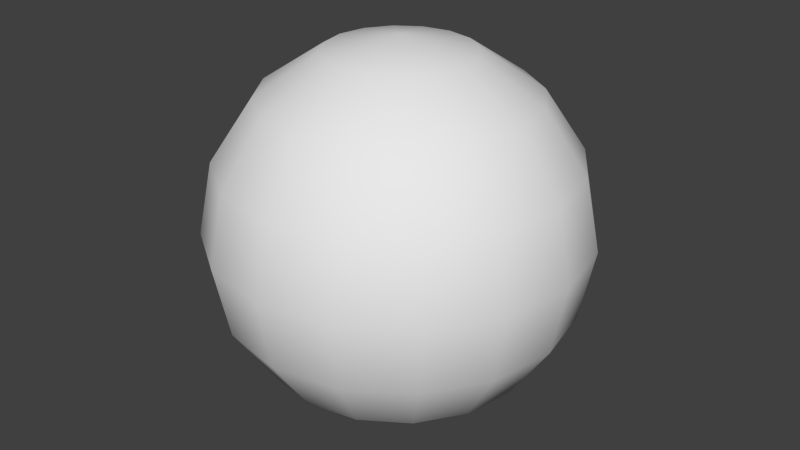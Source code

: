# Source: sphere.blend  (saved by Blender 2.63.0; exported with 4.5.12 LTS)
import bpy
from mathutils import Matrix  # noqa: F401  (used for matrix-valued properties, if any)

bpy.ops.wm.read_factory_settings(use_empty=True)
scene = bpy.context.scene
scene.name = 'Scene'

# ---- collections
col_collection_1 = bpy.data.collections.new('Collection 1'); scene.collection.children.link(col_collection_1)

# ---- world
world_world = bpy.data.worlds.new('World'); scene.world = world_world
world_world.color = (0.05088, 0.05088, 0.05088)
world_world.use_sun_shadow = False
world_world.sun_shadow_jitter_overblur = 0.0
world_world.cycles.sampling_method = 'MANUAL'
world_world.cycles.sample_map_resolution = 256

# ---- meshes
me_sphere_003 = bpy.data.meshes.new('Sphere.003')
me_sphere_003.from_pydata([(-0.3827, 0.0, 0.9239), (-0.7071, 0.0, 0.7071), (-0.9239, 0.0, 0.3827), (-1.0, 0.0, -4.371e-08), (-0.9239, 0.0, -0.3827), (-0.7071, 0.0, -0.7071), (-0.3827, 0.0, -0.9239), (-0.3536, 0.1464, 0.9239), (-0.6533, 0.2706, 0.7071), (-0.8536, 0.3536, 0.3827), (-0.9239, 0.3827, -5.96e-08), (-0.8536, 0.3536, -0.3827), (-0.6533, 0.2706, -0.7071), (-0.3536, 0.1464, -0.9239), (-0.2706, 0.2706, 0.9239), (-0.5, 0.5, 0.7071), (-0.6533, 0.6533, 0.3827), (-0.7071, 0.7071, -5.96e-08), (-0.6533, 0.6533, -0.3827), (-0.5, 0.5, -0.7071), (-0.2706, 0.2706, -0.9239), (-0.1464, 0.3536, 0.9239), (-0.2706, 0.6533, 0.7071), (-0.3536, 0.8536, 0.3827), (-0.3827, 0.9239, -5.96e-08), (-0.3536, 0.8536, -0.3827), (-0.2706, 0.6533, -0.7071), (-0.1464, 0.3536, -0.9239), (-1.212e-07, 0.3827, 0.9239), (-1.361e-07, 0.7071, 0.7071), (-1.212e-07, 0.9239, 0.3827), (-1.212e-07, 1.0, -5.96e-08), (-1.212e-07, 0.9239, -0.3827), (-1.361e-07, 0.7071, -0.7071), (-1.361e-07, 0.3827, -0.9239), (-2.088e-07, -1.395e-07, 1.0), (0.1464, 0.3536, 0.9239), (0.2706, 0.6533, 0.7071), (0.3536, 0.8536, 0.3827), (0.3827, 0.9239, -5.96e-08), (0.3536, 0.8536, -0.3827), (0.2706, 0.6533, -0.7071), (0.1464, 0.3536, -0.9239), (0.2706, 0.2706, 0.9239), (0.5, 0.5, 0.7071), (0.6533, 0.6533, 0.3827), (0.7071, 0.7071, -5.96e-08), (0.6533, 0.6533, -0.3827), (0.5, 0.5, -0.7071), (0.2706, 0.2706, -0.9239), (0.3536, 0.1464, 0.9239), (0.6533, 0.2706, 0.7071), (0.8536, 0.3536, 0.3827), (0.9239, 0.3827, -5.96e-08), (0.8536, 0.3536, -0.3827), (0.6533, 0.2706, -0.7071), (0.3536, 0.1464, -0.9239), (0.3827, -2.98e-08, 0.9239), (0.7071, -2.98e-08, 0.7071), (0.9239, -8.941e-08, 0.3827), (1.0, -2.98e-08, -5.96e-08), (0.9239, -8.941e-08, -0.3827), (0.7071, -2.98e-08, -0.7071), (0.3827, -2.98e-08, -0.9239), (0.3536, -0.1464, 0.9239), (0.6533, -0.2706, 0.7071), (0.8536, -0.3536, 0.3827), (0.9239, -0.3827, -5.96e-08), (0.8536, -0.3536, -0.3827), (0.6533, -0.2706, -0.7071), (0.3536, -0.1464, -0.9239), (0.2706, -0.2706, 0.9239), (0.5, -0.5, 0.7071), (0.6533, -0.6533, 0.3827), (0.7071, -0.7071, -5.96e-08), (0.6533, -0.6533, -0.3827), (0.5, -0.5, -0.7071), (0.2706, -0.2706, -0.9239), (0.1464, -0.3536, 0.9239), (0.2706, -0.6533, 0.7071), (0.3536, -0.8536, 0.3827), (0.3827, -0.9239, -5.96e-08), (0.3536, -0.8536, -0.3827), (0.2706, -0.6533, -0.7071), (0.1464, -0.3536, -0.9239), (-1.659e-07, -0.3827, 0.9239), (-1.659e-07, -0.7071, 0.7071), (-2.404e-07, -0.9239, 0.3827), (-1.808e-07, -1.0, -5.96e-08), (-2.404e-07, -0.9239, -0.3827), (-1.659e-07, -0.7071, -0.7071), (-1.659e-07, -0.3827, -0.9239), (-0.1464, -0.3536, 0.9239), (-0.2706, -0.6533, 0.7071), (-0.3536, -0.8536, 0.3827), (-0.3827, -0.9239, -5.96e-08), (-0.3536, -0.8536, -0.3827), (-0.2706, -0.6533, -0.7071), (-0.1464, -0.3536, -0.9239), (-1.51e-07, 0.0, -1.0), (-0.2706, -0.2706, 0.9239), (-0.5, -0.5, 0.7071), (-0.6533, -0.6533, 0.3827), (-0.7071, -0.7071, -5.96e-08), (-0.6533, -0.6533, -0.3827), (-0.5, -0.5, -0.7071), (-0.2706, -0.2706, -0.9239), (-0.3536, -0.1464, 0.9239), (-0.6533, -0.2706, 0.7071), (-0.8536, -0.3536, 0.3827), (-0.9239, -0.3827, -5.96e-08), (-0.8536, -0.3536, -0.3827), (-0.6533, -0.2706, -0.7071), (-0.3536, -0.1464, -0.9239)], [], [(9, 10, 3), (12, 13, 6), (8, 9, 1), (11, 12, 5), (7, 8, 0), (10, 11, 4), (15, 16, 8), (18, 19, 12), (14, 15, 7), (17, 18, 11), (16, 17, 10), (19, 20, 13), (22, 23, 15), (25, 26, 19), (21, 22, 14), (24, 25, 18), (23, 24, 17), (26, 27, 20), (29, 30, 23), (32, 33, 26), (28, 29, 21), (31, 32, 25), (30, 31, 24), (33, 34, 27), (37, 38, 30), (40, 41, 33), (36, 37, 28), (39, 40, 32), (38, 39, 30), (41, 42, 34), (44, 45, 38), (47, 48, 41), (43, 44, 36), (46, 47, 40), (45, 46, 38), (48, 49, 42), (51, 52, 45), (54, 55, 48), (50, 51, 43), (53, 54, 47), (52, 53, 45), (55, 56, 49), (58, 59, 52), (61, 62, 55), (57, 58, 50), (60, 61, 54), (59, 60, 52), (62, 63, 56), (65, 66, 59), (68, 69, 61), (64, 65, 57), (67, 68, 61), (66, 67, 59), (69, 70, 63), (72, 73, 66), (75, 76, 68), (71, 72, 64), (74, 75, 68), (73, 74, 66), (76, 77, 70), (79, 80, 73), (82, 83, 75), (78, 79, 72), (81, 82, 75), (80, 81, 73), (83, 84, 77), (86, 87, 80), (89, 90, 82), (85, 86, 78), (88, 89, 82), (87, 88, 80), (90, 91, 84), (93, 94, 87), (96, 97, 89), (92, 93, 85), (95, 96, 89), (94, 95, 87), (97, 98, 91), (101, 102, 94), (104, 105, 96), (100, 101, 92), (103, 104, 96), (102, 103, 94), (105, 106, 98), (108, 109, 102), (111, 112, 104), (107, 108, 101), (110, 111, 104), (109, 110, 102), (112, 113, 105), (35, 7, 0), (13, 99, 6), (20, 99, 13), (35, 14, 7), (27, 99, 20), (35, 21, 14), (34, 99, 27), (35, 28, 21), (42, 99, 34), (35, 36, 28), (49, 99, 42), (35, 43, 36), (56, 99, 49), (35, 50, 43), (63, 99, 56), (35, 57, 50), (70, 99, 63), (35, 64, 57), (77, 99, 70), (35, 71, 64), (84, 99, 77), (35, 78, 71), (91, 99, 84), (35, 85, 78), (98, 99, 91), (35, 92, 85), (106, 99, 98), (35, 100, 92), (113, 99, 106), (35, 107, 100), (1, 2, 109), (4, 5, 111), (0, 1, 108), (3, 4, 110), (6, 99, 113), (35, 0, 107), (2, 3, 110), (5, 6, 112), (2, 9, 3), (5, 12, 6), (9, 2, 1), (4, 11, 5), (8, 1, 0), (3, 10, 4), (16, 9, 8), (11, 18, 12), (15, 8, 7), (10, 17, 11), (9, 16, 10), (12, 19, 13), (23, 16, 15), (18, 25, 19), (22, 15, 14), (17, 24, 18), (16, 23, 17), (19, 26, 20), (22, 29, 23), (25, 32, 26), (29, 22, 21), (24, 31, 25), (23, 30, 24), (26, 33, 27), (29, 37, 30), (32, 40, 33), (37, 29, 28), (31, 39, 32), (39, 31, 30), (33, 41, 34), (37, 44, 38), (40, 47, 41), (44, 37, 36), (39, 46, 40), (46, 39, 38), (41, 48, 42), (44, 51, 45), (47, 54, 48), (51, 44, 43), (46, 53, 47), (53, 46, 45), (48, 55, 49), (51, 58, 52), (54, 61, 55), (58, 51, 50), (53, 60, 54), (60, 53, 52), (55, 62, 56), (58, 65, 59), (69, 62, 61), (65, 58, 57), (60, 67, 61), (67, 60, 59), (62, 69, 63), (65, 72, 66), (76, 69, 68), (72, 65, 64), (67, 74, 68), (74, 67, 66), (69, 76, 70), (72, 79, 73), (83, 76, 75), (71, 78, 72), (74, 81, 75), (81, 74, 73), (76, 83, 77), (79, 86, 80), (90, 83, 82), (86, 79, 78), (81, 88, 82), (88, 81, 80), (83, 90, 84), (86, 93, 87), (97, 90, 89), (93, 86, 85), (88, 95, 89), (95, 88, 87), (90, 97, 91), (93, 101, 94), (105, 97, 96), (101, 93, 92), (95, 103, 96), (103, 95, 94), (97, 105, 98), (101, 108, 102), (112, 105, 104), (100, 107, 101), (103, 110, 104), (110, 103, 102), (113, 106, 105), (108, 1, 109), (5, 112, 111), (107, 0, 108), (4, 111, 110), (109, 2, 110), (6, 113, 112)])
me_sphere_003.polygons.foreach_set('use_smooth', [True] * 224)
_uv = me_sphere_003.uv_layers.new(name='UV coord')
_uv.uv.foreach_set('vector', [0.1875, 0.6913, 0.1875, 0.5, 0.25, 0.5, 0.1875, 0.1464, 0.1875, 0.03806, 0.25, 0.03806, 0.1875, 0.8536, 0.1875, 0.6913, 0.25, 0.8536, 0.1875, 0.3087, 0.1875, 0.1464, 0.25, 0.1464, 0.1875, 0.9619, 0.1875, 0.8536, 0.25, 0.9619, 0.1875, 0.5, 0.1875, 0.3087, 0.25, 0.3087, 0.125, 0.8536, 0.125, 0.6913, 0.1875, 0.8536, 0.125, 0.3087, 0.125, 0.1464, 0.1875, 0.1464, 0.125, 0.9619, 0.125, 0.8536, 0.1875, 0.9619, 0.125, 0.5, 0.125, 0.3087, 0.1875, 0.3087, 0.125, 0.6913, 0.125, 0.5, 0.1875, 0.5, 0.125, 0.1464, 0.125, 0.03806, 0.1875, 0.03806, 0.0625, 0.8536, 0.0625, 0.6913, 0.125, 0.8536, 0.0625, 0.3087, 0.0625, 0.1464, 0.125, 0.1464, 0.0625, 0.9619, 0.0625, 0.8536, 0.125, 0.9619, 0.0625, 0.5, 0.0625, 0.3087, 0.125, 0.3087, 0.0625, 0.6913, 0.0625, 0.5, 0.125, 0.5, 0.0625, 0.1464, 0.0625, 0.03806, 0.125, 0.03806, 1.672e-08, 0.8536, 1.511e-08, 0.6913, 0.0625, 0.6913, 2.664e-08, 0.3087, 4.455e-08, 0.1464, 0.0625, 0.1464, 1.681e-08, 0.9619, 1.672e-08, 0.8536, 0.0625, 0.9619, 1.929e-08, 0.5, 2.664e-08, 0.3087, 0.0625, 0.3087, 1.511e-08, 0.6913, 1.929e-08, 0.5, 0.0625, 0.5, 4.455e-08, 0.1464, 9.019e-08, 0.03806, 0.0625, 0.03806, 0.9375, 0.8536, 0.9375, 0.6913, 1.0, 0.6913, 0.9375, 0.3087, 0.9375, 0.1464, 1.0, 0.1464, 0.9375, 0.9619, 0.9375, 0.8536, 1.0, 0.9619, 0.9375, 0.5, 0.9375, 0.3087, 1.0, 0.3087, 0.9375, 0.6913, 0.9375, 0.5, 1.0, 0.6913, 0.9375, 0.1464, 0.9375, 0.03806, 1.0, 0.03806, 0.875, 0.8536, 0.875, 0.6913, 0.9375, 0.6913, 0.875, 0.3087, 0.875, 0.1464, 0.9375, 0.1464, 0.875, 0.9619, 0.875, 0.8536, 0.9375, 0.9619, 0.875, 0.5, 0.875, 0.3087, 0.9375, 0.3087, 0.875, 0.6913, 0.875, 0.5, 0.9375, 0.6913, 0.875, 0.1464, 0.875, 0.03806, 0.9375, 0.03806, 0.8125, 0.8536, 0.8125, 0.6913, 0.875, 0.6913, 0.8125, 0.3087, 0.8125, 0.1464, 0.875, 0.1464, 0.8125, 0.9619, 0.8125, 0.8536, 0.875, 0.9619, 0.8125, 0.5, 0.8125, 0.3087, 0.875, 0.3087, 0.8125, 0.6913, 0.8125, 0.5, 0.875, 0.6913, 0.8125, 0.1464, 0.8125, 0.03806, 0.875, 0.03806, 0.75, 0.8536, 0.75, 0.6913, 0.8125, 0.6913, 0.75, 0.3087, 0.75, 0.1464, 0.8125, 0.1464, 0.75, 0.9619, 0.75, 0.8536, 0.8125, 0.9619, 0.75, 0.5, 0.75, 0.3087, 0.8125, 0.3087, 0.75, 0.6913, 0.75, 0.5, 0.8125, 0.6913, 0.75, 0.1464, 0.75, 0.03806, 0.8125, 0.03806, 0.6875, 0.8536, 0.6875, 0.6913, 0.75, 0.6913, 0.6875, 0.3087, 0.6875, 0.1464, 0.75, 0.3087, 0.6875, 0.9619, 0.6875, 0.8536, 0.75, 0.9619, 0.6875, 0.5, 0.6875, 0.3087, 0.75, 0.3087, 0.6875, 0.6913, 0.6875, 0.5, 0.75, 0.6913, 0.6875, 0.1464, 0.6875, 0.03806, 0.75, 0.03806, 0.625, 0.8536, 0.625, 0.6913, 0.6875, 0.6913, 0.625, 0.3087, 0.625, 0.1464, 0.6875, 0.3087, 0.625, 0.9619, 0.625, 0.8536, 0.6875, 0.9619, 0.625, 0.5, 0.625, 0.3087, 0.6875, 0.3087, 0.625, 0.6913, 0.625, 0.5, 0.6875, 0.6913, 0.625, 0.1464, 0.625, 0.03806, 0.6875, 0.03806, 0.5625, 0.8536, 0.5625, 0.6913, 0.625, 0.6913, 0.5625, 0.3087, 0.5625, 0.1464, 0.625, 0.3087, 0.5625, 0.9619, 0.5625, 0.8536, 0.625, 0.8536, 0.5625, 0.5, 0.5625, 0.3087, 0.625, 0.3087, 0.5625, 0.6913, 0.5625, 0.5, 0.625, 0.6913, 0.5625, 0.1464, 0.5625, 0.03806, 0.625, 0.03806, 0.5, 0.8536, 0.5, 0.6913, 0.5625, 0.6913, 0.5, 0.3087, 0.5, 0.1464, 0.5625, 0.3087, 0.5, 0.9619, 0.5, 0.8536, 0.5625, 0.9619, 0.5, 0.5, 0.5, 0.3087, 0.5625, 0.3087, 0.5, 0.6913, 0.5, 0.5, 0.5625, 0.6913, 0.5, 0.1464, 0.5, 0.03806, 0.5625, 0.03806, 0.4375, 0.8536, 0.4375, 0.6913, 0.5, 0.6913, 0.4375, 0.3087, 0.4375, 0.1464, 0.5, 0.3087, 0.4375, 0.9619, 0.4375, 0.8536, 0.5, 0.9619, 0.4375, 0.5, 0.4375, 0.3087, 0.5, 0.3087, 0.4375, 0.6913, 0.4375, 0.5, 0.5, 0.6913, 0.4375, 0.1464, 0.4375, 0.03806, 0.5, 0.03806, 0.375, 0.8536, 0.375, 0.6913, 0.4375, 0.6913, 0.375, 0.3087, 0.375, 0.1464, 0.4375, 0.3087, 0.375, 0.9619, 0.375, 0.8536, 0.4375, 0.9619, 0.375, 0.5, 0.375, 0.3087, 0.4375, 0.3087, 0.375, 0.6913, 0.375, 0.5, 0.4375, 0.6913, 0.375, 0.1464, 0.375, 0.03806, 0.4375, 0.03806, 0.3125, 0.8536, 0.3125, 0.6913, 0.375, 0.6913, 0.3125, 0.3087, 0.3125, 0.1464, 0.375, 0.3087, 0.3125, 0.9619, 0.3125, 0.8536, 0.375, 0.8536, 0.3125, 0.5, 0.3125, 0.3087, 0.375, 0.3087, 0.3125, 0.6913, 0.3125, 0.5, 0.375, 0.6913, 0.3125, 0.1464, 0.3125, 0.03806, 0.375, 0.1464, 0.3109, 1.0, 0.1875, 0.9619, 0.25, 0.9619, 0.1875, 0.03806, 0.3078, -5.96e-08, 0.25, 0.03806, 0.125, 0.03806, 0.3078, -5.96e-08, 0.1875, 0.03806, 0.3109, 1.0, 0.125, 0.9619, 0.1875, 0.9619, 0.0625, 0.03806, 0.3078, -5.96e-08, 0.125, 0.03806, 0.3109, 1.0, 0.0625, 0.9619, 0.125, 0.9619, 9.019e-08, 0.03806, 0.3078, -5.96e-08, 0.0625, 0.03806, 0.3109, 1.0, 1.681e-08, 0.9619, 0.0625, 0.9619, 0.9375, 0.03806, 1.308, -5.96e-08, 1.0, 0.03806, 1.311, 1.0, 0.9375, 0.9619, 1.0, 0.9619, 0.875, 0.03806, 1.308, -5.96e-08, 0.9375, 0.03806, 1.311, 1.0, 0.875, 0.9619, 0.9375, 0.9619, 0.8125, 0.03806, 1.308, -5.96e-08, 0.875, 0.03806, 1.311, 1.0, 0.8125, 0.9619, 0.875, 0.9619, 0.75, 0.03806, 1.308, -5.96e-08, 0.8125, 0.03806, 1.311, 1.0, 0.75, 0.9619, 0.8125, 0.9619, 0.6875, 0.03806, 0.3078, -5.96e-08, 0.75, 0.03806, 0.3109, 1.0, 0.6875, 0.9619, 0.75, 0.9619, 0.625, 0.03806, 0.3078, -5.96e-08, 0.6875, 0.03806, 0.3109, 1.0, 0.625, 0.9619, 0.6875, 0.9619, 0.5625, 0.03806, 0.3078, -5.96e-08, 0.625, 0.03806, 0.3109, 1.0, 0.5625, 0.9619, 0.625, 0.9619, 0.5, 0.03806, 0.3078, -5.96e-08, 0.5625, 0.03806, 0.3109, 1.0, 0.5, 0.9619, 0.5625, 0.9619, 0.4375, 0.03806, 0.3078, -5.96e-08, 0.5, 0.03806, 0.3109, 1.0, 0.4375, 0.9619, 0.5, 0.9619, 0.375, 0.03806, 0.3078, -5.96e-08, 0.4375, 0.03806, 0.3109, 1.0, 0.375, 0.9619, 0.4375, 0.9619, 0.3125, 0.03806, 0.3078, -5.96e-08, 0.375, 0.03806, 0.3109, 1.0, 0.3125, 0.9619, 0.375, 0.9619, 0.25, 0.8536, 0.25, 0.6913, 0.3125, 0.6913, 0.25, 0.3087, 0.25, 0.1464, 0.3125, 0.3087, 0.25, 0.9619, 0.25, 0.8536, 0.3125, 0.8536, 0.25, 0.5, 0.25, 0.3087, 0.3125, 0.5, 0.25, 0.03806, 0.3078, -5.96e-08, 0.3125, 0.03806, 0.3109, 1.0, 0.25, 0.9619, 0.3125, 0.9619, 0.25, 0.6913, 0.25, 0.5, 0.3125, 0.5, 0.25, 0.1464, 0.25, 0.03806, 0.3125, 0.1464, 0.25, 0.6913, 0.1875, 0.6913, 0.25, 0.5, 0.25, 0.1464, 0.1875, 0.1464, 0.25, 0.03806, 0.1875, 0.6913, 0.25, 0.6913, 0.25, 0.8536, 0.25, 0.3087, 0.1875, 0.3087, 0.25, 0.1464, 0.1875, 0.8536, 0.25, 0.8536, 0.25, 0.9619, 0.25, 0.5, 0.1875, 0.5, 0.25, 0.3087, 0.125, 0.6913, 0.1875, 0.6913, 0.1875, 0.8536, 0.1875, 0.3087, 0.125, 0.3087, 0.1875, 0.1464, 0.125, 0.8536, 0.1875, 0.8536, 0.1875, 0.9619, 0.1875, 0.5, 0.125, 0.5, 0.1875, 0.3087, 0.1875, 0.6913, 0.125, 0.6913, 0.1875, 0.5, 0.1875, 0.1464, 0.125, 0.1464, 0.1875, 0.03806, 0.0625, 0.6913, 0.125, 0.6913, 0.125, 0.8536, 0.125, 0.3087, 0.0625, 0.3087, 0.125, 0.1464, 0.0625, 0.8536, 0.125, 0.8536, 0.125, 0.9619, 0.125, 0.5, 0.0625, 0.5, 0.125, 0.3087, 0.125, 0.6913, 0.0625, 0.6913, 0.125, 0.5, 0.125, 0.1464, 0.0625, 0.1464, 0.125, 0.03806, 0.0625, 0.8536, 1.672e-08, 0.8536, 0.0625, 0.6913, 0.0625, 0.3087, 2.664e-08, 0.3087, 0.0625, 0.1464, 1.672e-08, 0.8536, 0.0625, 0.8536, 0.0625, 0.9619, 0.0625, 0.5, 1.929e-08, 0.5, 0.0625, 0.3087, 0.0625, 0.6913, 1.511e-08, 0.6913, 0.0625, 0.5, 0.0625, 0.1464, 4.455e-08, 0.1464, 0.0625, 0.03806, 1.0, 0.8536, 0.9375, 0.8536, 1.0, 0.6913, 1.0, 0.3087, 0.9375, 0.3087, 1.0, 0.1464, 0.9375, 0.8536, 1.0, 0.8536, 1.0, 0.9619, 1.0, 0.5, 0.9375, 0.5, 1.0, 0.3087, 0.9375, 0.5, 1.0, 0.5, 1.0, 0.6913, 1.0, 0.1464, 0.9375, 0.1464, 1.0, 0.03806, 0.9375, 0.8536, 0.875, 0.8536, 0.9375, 0.6913, 0.9375, 0.3087, 0.875, 0.3087, 0.9375, 0.1464, 0.875, 0.8536, 0.9375, 0.8536, 0.9375, 0.9619, 0.9375, 0.5, 0.875, 0.5, 0.9375, 0.3087, 0.875, 0.5, 0.9375, 0.5, 0.9375, 0.6913, 0.9375, 0.1464, 0.875, 0.1464, 0.9375, 0.03806, 0.875, 0.8536, 0.8125, 0.8536, 0.875, 0.6913, 0.875, 0.3087, 0.8125, 0.3087, 0.875, 0.1464, 0.8125, 0.8536, 0.875, 0.8536, 0.875, 0.9619, 0.875, 0.5, 0.8125, 0.5, 0.875, 0.3087, 0.8125, 0.5, 0.875, 0.5, 0.875, 0.6913, 0.875, 0.1464, 0.8125, 0.1464, 0.875, 0.03806, 0.8125, 0.8536, 0.75, 0.8536, 0.8125, 0.6913, 0.8125, 0.3087, 0.75, 0.3087, 0.8125, 0.1464, 0.75, 0.8536, 0.8125, 0.8536, 0.8125, 0.9619, 0.8125, 0.5, 0.75, 0.5, 0.8125, 0.3087, 0.75, 0.5, 0.8125, 0.5, 0.8125, 0.6913, 0.8125, 0.1464, 0.75, 0.1464, 0.8125, 0.03806, 0.75, 0.8536, 0.6875, 0.8536, 0.75, 0.6913, 0.6875, 0.1464, 0.75, 0.1464, 0.75, 0.3087, 0.6875, 0.8536, 0.75, 0.8536, 0.75, 0.9619, 0.75, 0.5, 0.6875, 0.5, 0.75, 0.3087, 0.6875, 0.5, 0.75, 0.5, 0.75, 0.6913, 0.75, 0.1464, 0.6875, 0.1464, 0.75, 0.03806, 0.6875, 0.8536, 0.625, 0.8536, 0.6875, 0.6913, 0.625, 0.1464, 0.6875, 0.1464, 0.6875, 0.3087, 0.625, 0.8536, 0.6875, 0.8536, 0.6875, 0.9619, 0.6875, 0.5, 0.625, 0.5, 0.6875, 0.3087, 0.625, 0.5, 0.6875, 0.5, 0.6875, 0.6913, 0.6875, 0.1464, 0.625, 0.1464, 0.6875, 0.03806, 0.625, 0.8536, 0.5625, 0.8536, 0.625, 0.6913, 0.5625, 0.1464, 0.625, 0.1464, 0.625, 0.3087, 0.625, 0.9619, 0.5625, 0.9619, 0.625, 0.8536, 0.625, 0.5, 0.5625, 0.5, 0.625, 0.3087, 0.5625, 0.5, 0.625, 0.5, 0.625, 0.6913, 0.625, 0.1464, 0.5625, 0.1464, 0.625, 0.03806, 0.5625, 0.8536, 0.5, 0.8536, 0.5625, 0.6913, 0.5, 0.1464, 0.5625, 0.1464, 0.5625, 0.3087, 0.5, 0.8536, 0.5625, 0.8536, 0.5625, 0.9619, 0.5625, 0.5, 0.5, 0.5, 0.5625, 0.3087, 0.5, 0.5, 0.5625, 0.5, 0.5625, 0.6913, 0.5625, 0.1464, 0.5, 0.1464, 0.5625, 0.03806, 0.5, 0.8536, 0.4375, 0.8536, 0.5, 0.6913, 0.4375, 0.1464, 0.5, 0.1464, 0.5, 0.3087, 0.4375, 0.8536, 0.5, 0.8536, 0.5, 0.9619, 0.5, 0.5, 0.4375, 0.5, 0.5, 0.3087, 0.4375, 0.5, 0.5, 0.5, 0.5, 0.6913, 0.5, 0.1464, 0.4375, 0.1464, 0.5, 0.03806, 0.4375, 0.8536, 0.375, 0.8536, 0.4375, 0.6913, 0.375, 0.1464, 0.4375, 0.1464, 0.4375, 0.3087, 0.375, 0.8536, 0.4375, 0.8536, 0.4375, 0.9619, 0.4375, 0.5, 0.375, 0.5, 0.4375, 0.3087, 0.375, 0.5, 0.4375, 0.5, 0.4375, 0.6913, 0.4375, 0.1464, 0.375, 0.1464, 0.4375, 0.03806, 0.375, 0.8536, 0.3125, 0.8536, 0.375, 0.6913, 0.3125, 0.1464, 0.375, 0.1464, 0.375, 0.3087, 0.375, 0.9619, 0.3125, 0.9619, 0.375, 0.8536, 0.375, 0.5, 0.3125, 0.5, 0.375, 0.3087, 0.3125, 0.5, 0.375, 0.5, 0.375, 0.6913, 0.3125, 0.03806, 0.375, 0.03806, 0.375, 0.1464, 0.3125, 0.8536, 0.25, 0.8536, 0.3125, 0.6913, 0.25, 0.1464, 0.3125, 0.1464, 0.3125, 0.3087, 0.3125, 0.9619, 0.25, 0.9619, 0.3125, 0.8536, 0.25, 0.3087, 0.3125, 0.3087, 0.3125, 0.5, 0.3125, 0.6913, 0.25, 0.6913, 0.3125, 0.5, 0.25, 0.03806, 0.3125, 0.03806, 0.3125, 0.1464])
me_sphere_003.use_remesh_preserve_volume = False
me_sphere_003.use_remesh_preserve_attributes = False
me_sphere_003.use_mirror_vertex_groups = False
me_sphere_003.update()

# ---- objects
ob_sphere = bpy.data.objects.new('Sphere', me_sphere_003)

# ---- transforms, parenting, visibility, modifiers, constraints
ob_sphere.location = (0.0, 0.0, 0.0)
ob_sphere.lineart.crease_threshold = 0.0

# ---- collection membership
col_collection_1.objects.link(ob_sphere)

# ---- scene / render settings (as saved in the file)
scene.frame_start = 1; scene.frame_end = 250; scene.frame_set(1)
scene.render.engine = 'BLENDER_EEVEE_NEXT'
scene.render.image_settings.color_mode = 'RGB'
scene.render.image_settings.compression = 90
scene.render.resolution_percentage = 50
scene.render.dither_intensity = 0.0
scene.render.bake_margin = 2
scene.render.bake_bias = 0.0
scene.cycles.use_denoising = False
scene.cycles.samples = 10
scene.cycles.sampling_pattern = 'TABULATED_SOBOL'
scene.cycles.light_sampling_threshold = 0.0
scene.cycles.use_adaptive_sampling = False
scene.cycles.use_light_tree = False
scene.cycles.blur_glossy = 0.0
scene.cycles.volume_bounces = 1
scene.cycles.pixel_filter_type = 'GAUSSIAN'
scene.cycles.sample_clamp_indirect = 0.0
scene.view_settings.view_transform = 'Standard'
bpy.context.view_layer.update()

# ---- added for rendering (the .blend has no active camera and no usable light): camera, sun
cam_auto = bpy.data.cameras.new('AutoCamera')
cam_auto.lens = 50.0
cam_auto.sensor_width = 36.0
cam_auto.clip_end = 1000.0
ob_auto_camera = bpy.data.objects.new('AutoCamera', cam_auto)
scene.collection.objects.link(ob_auto_camera)
ob_auto_camera.location = (3.20507, -3.84609, 2.56406)
ob_auto_camera.rotation_euler = (1.09748, -7.21219e-08, 0.694738)
scene.camera = ob_auto_camera
light_auto_sun = bpy.data.lights.new('AutoSun', 'SUN')
light_auto_sun.energy = 3.0
light_auto_sun.angle = 0.0523599
ob_auto_sun = bpy.data.objects.new('AutoSun', light_auto_sun)
scene.collection.objects.link(ob_auto_sun)
ob_auto_sun.rotation_euler = (0.872665, 0.174533, 0.523599)
bpy.context.view_layer.update()
